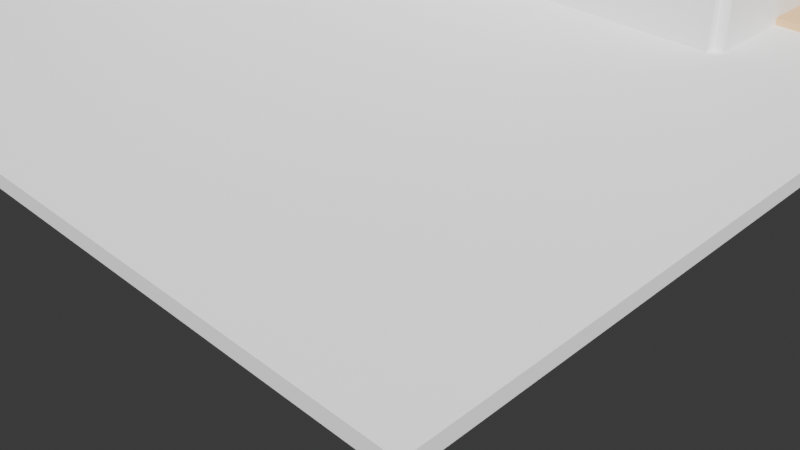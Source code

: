 # Source: improved_floor_plan_629a8b16-3c9b-48ca-b892-896987411e10.blend  (saved by Blender 4.4.32; exported with 4.5.12 LTS)
import bpy
from mathutils import Matrix  # noqa: F401  (used for matrix-valued properties, if any)

bpy.ops.wm.read_factory_settings(use_empty=True)
scene = bpy.context.scene
scene.name = 'Scene'

# ---- collections
col_collection = bpy.data.collections.new('Collection'); scene.collection.children.link(col_collection)

# ---- materials (node trees are filled in below, after node groups)
mat_wall_material = bpy.data.materials.new('Wall_Material')
mat_living_material = bpy.data.materials.new('Living_Material')
mat_kitchen_material = bpy.data.materials.new('Kitchen_Material')
mat_door_material = bpy.data.materials.new('Door_Material')
mat_furniture_material = bpy.data.materials.new('Furniture_Material')
mat_bedroom_material = bpy.data.materials.new('Bedroom_Material')

# ---- material node trees
mat_wall_material.use_nodes = True; mat_wall_material.node_tree.nodes.clear()
_N = mat_wall_material.node_tree.nodes; _L = mat_wall_material.node_tree.links
n0 = _N.new('ShaderNodeBsdfPrincipled'); n0.name = 'Principled BSDF'; n0.location = (0, 0)
n0.inputs[0].default_value = (0.96, 0.96, 0.96, 1.0)
n1 = _N.new('ShaderNodeOutputMaterial'); n1.name = 'Material Output'; n1.location = (0, 0)
_L.new(n0.outputs[0], n1.inputs[0])
n1.is_active_output = True
mat_living_material.use_nodes = True; mat_living_material.node_tree.nodes.clear()
_N = mat_living_material.node_tree.nodes; _L = mat_living_material.node_tree.links
n0 = _N.new('ShaderNodeBsdfPrincipled'); n0.name = 'Principled BSDF'; n0.location = (0, 0)
n0.inputs[0].default_value = (0.8, 0.52, 0.25, 1.0)
n1 = _N.new('ShaderNodeOutputMaterial'); n1.name = 'Material Output'; n1.location = (0, 0)
_L.new(n0.outputs[0], n1.inputs[0])
n1.is_active_output = True
mat_kitchen_material.use_nodes = True; mat_kitchen_material.node_tree.nodes.clear()
_N = mat_kitchen_material.node_tree.nodes; _L = mat_kitchen_material.node_tree.links
n0 = _N.new('ShaderNodeBsdfPrincipled'); n0.name = 'Principled BSDF'; n0.location = (0, 0)
n0.inputs[0].default_value = (0.9, 0.9, 0.98, 1.0)
n1 = _N.new('ShaderNodeOutputMaterial'); n1.name = 'Material Output'; n1.location = (0, 0)
_L.new(n0.outputs[0], n1.inputs[0])
n1.is_active_output = True
mat_door_material.use_nodes = True; mat_door_material.node_tree.nodes.clear()
_N = mat_door_material.node_tree.nodes; _L = mat_door_material.node_tree.links
n0 = _N.new('ShaderNodeBsdfPrincipled'); n0.name = 'Principled BSDF'; n0.location = (0, 0)
n0.inputs[0].default_value = (0.63, 0.32, 0.18, 1.0)
n1 = _N.new('ShaderNodeOutputMaterial'); n1.name = 'Material Output'; n1.location = (0, 0)
_L.new(n0.outputs[0], n1.inputs[0])
n1.is_active_output = True
mat_furniture_material.use_nodes = True; mat_furniture_material.node_tree.nodes.clear()
_N = mat_furniture_material.node_tree.nodes; _L = mat_furniture_material.node_tree.links
n0 = _N.new('ShaderNodeBsdfPrincipled'); n0.name = 'Principled BSDF'; n0.location = (0, 0)
n0.inputs[0].default_value = (0.55, 0.27, 0.07, 1.0)
n1 = _N.new('ShaderNodeOutputMaterial'); n1.name = 'Material Output'; n1.location = (0, 0)
_L.new(n0.outputs[0], n1.inputs[0])
n1.is_active_output = True
mat_bedroom_material.use_nodes = True; mat_bedroom_material.node_tree.nodes.clear()
_N = mat_bedroom_material.node_tree.nodes; _L = mat_bedroom_material.node_tree.links
n0 = _N.new('ShaderNodeBsdfPrincipled'); n0.name = 'Principled BSDF'; n0.location = (0, 0)
n0.inputs[0].default_value = (0.85, 0.65, 0.13, 1.0)
n1 = _N.new('ShaderNodeOutputMaterial'); n1.name = 'Material Output'; n1.location = (0, 0)
_L.new(n0.outputs[0], n1.inputs[0])
n1.is_active_output = True

# ---- world
world_world = bpy.data.worlds.new('World'); scene.world = world_world
world_world.use_nodes = True; world_world.node_tree.nodes.clear()
_N = world_world.node_tree.nodes; _L = world_world.node_tree.links
n0 = _N.new('ShaderNodeOutputWorld'); n0.name = 'World Output'; n0.location = (300, 300)
n1 = _N.new('ShaderNodeBackground'); n1.name = 'Background'; n1.location = (10, 300)
n1.inputs[0].default_value = (0.05088, 0.05088, 0.05088, 1.0)
_L.new(n1.outputs[0], n0.inputs[0])
n0.is_active_output = True
world_world.color = (0.05088, 0.05088, 0.05088)
world_world.sun_shadow_jitter_overblur = 0.0

# ---- cameras
cam_camera_001 = bpy.data.cameras.new('Camera.001')

# ---- lights
light_sun = bpy.data.lights.new('Sun', 'SUN')
light_sun.energy = 5.0
light_area = bpy.data.lights.new('Area', 'AREA')
light_area.energy = 100.0
light_area.size = 15.0

# ---- meshes
me_cube_001 = bpy.data.meshes.new('Cube.001')
me_cube_001.from_pydata([(-1.0, -1.0, -1.0), (-1.0, -1.0, 1.0), (-1.0, 1.0, -1.0), (-1.0, 1.0, 1.0), (1.0, -1.0, -1.0), (1.0, -1.0, 1.0), (1.0, 1.0, -1.0), (1.0, 1.0, 1.0)], [], [(0, 1, 3, 2), (2, 3, 7, 6), (6, 7, 5, 4), (4, 5, 1, 0), (2, 6, 4, 0), (7, 3, 1, 5)])
_uv = me_cube_001.uv_layers.new(name='UVMap')
_uv.uv.foreach_set('vector', [0.375, 0.0, 0.625, 0.0, 0.625, 0.25, 0.375, 0.25, 0.375, 0.25, 0.625, 0.25, 0.625, 0.5, 0.375, 0.5, 0.375, 0.5, 0.625, 0.5, 0.625, 0.75, 0.375, 0.75, 0.375, 0.75, 0.625, 0.75, 0.625, 1.0, 0.375, 1.0, 0.125, 0.5, 0.375, 0.5, 0.375, 0.75, 0.125, 0.75, 0.625, 0.5, 0.875, 0.5, 0.875, 0.75, 0.625, 0.75])
me_cube_001.materials.append(mat_wall_material)
me_cube_001.update()
me_cube_002 = bpy.data.meshes.new('Cube.002')
me_cube_002.from_pydata([(-1.0, -1.0, -1.0), (-1.0, -1.0, 1.0), (-1.0, 1.0, -1.0), (-1.0, 1.0, 1.0), (1.0, -1.0, -1.0), (1.0, -1.0, 1.0), (1.0, 1.0, -1.0), (1.0, 1.0, 1.0)], [], [(0, 1, 3, 2), (2, 3, 7, 6), (6, 7, 5, 4), (4, 5, 1, 0), (2, 6, 4, 0), (7, 3, 1, 5)])
_uv = me_cube_002.uv_layers.new(name='UVMap')
_uv.uv.foreach_set('vector', [0.375, 0.0, 0.625, 0.0, 0.625, 0.25, 0.375, 0.25, 0.375, 0.25, 0.625, 0.25, 0.625, 0.5, 0.375, 0.5, 0.375, 0.5, 0.625, 0.5, 0.625, 0.75, 0.375, 0.75, 0.375, 0.75, 0.625, 0.75, 0.625, 1.0, 0.375, 1.0, 0.125, 0.5, 0.375, 0.5, 0.375, 0.75, 0.125, 0.75, 0.625, 0.5, 0.875, 0.5, 0.875, 0.75, 0.625, 0.75])
me_cube_002.materials.append(mat_living_material)
me_cube_002.update()
me_cube_003 = bpy.data.meshes.new('Cube.003')
me_cube_003.from_pydata([(-1.0, -1.0, -1.0), (-1.0, -1.0, 1.0), (-1.0, 1.0, -1.0), (-1.0, 1.0, 1.0), (1.0, -1.0, -1.0), (1.0, -1.0, 1.0), (1.0, 1.0, -1.0), (1.0, 1.0, 1.0)], [], [(0, 1, 3, 2), (2, 3, 7, 6), (6, 7, 5, 4), (4, 5, 1, 0), (2, 6, 4, 0), (7, 3, 1, 5)])
_uv = me_cube_003.uv_layers.new(name='UVMap')
_uv.uv.foreach_set('vector', [0.375, 0.0, 0.625, 0.0, 0.625, 0.25, 0.375, 0.25, 0.375, 0.25, 0.625, 0.25, 0.625, 0.5, 0.375, 0.5, 0.375, 0.5, 0.625, 0.5, 0.625, 0.75, 0.375, 0.75, 0.375, 0.75, 0.625, 0.75, 0.625, 1.0, 0.375, 1.0, 0.125, 0.5, 0.375, 0.5, 0.375, 0.75, 0.125, 0.75, 0.625, 0.5, 0.875, 0.5, 0.875, 0.75, 0.625, 0.75])
me_cube_003.materials.append(mat_wall_material)
me_cube_003.update()
me_cube_004 = bpy.data.meshes.new('Cube.004')
me_cube_004.from_pydata([(-1.0, -1.0, -1.0), (-1.0, -1.0, 1.0), (-1.0, 1.0, -1.0), (-1.0, 1.0, 1.0), (1.0, -1.0, -1.0), (1.0, -1.0, 1.0), (1.0, 1.0, -1.0), (1.0, 1.0, 1.0)], [], [(0, 1, 3, 2), (2, 3, 7, 6), (6, 7, 5, 4), (4, 5, 1, 0), (2, 6, 4, 0), (7, 3, 1, 5)])
_uv = me_cube_004.uv_layers.new(name='UVMap')
_uv.uv.foreach_set('vector', [0.375, 0.0, 0.625, 0.0, 0.625, 0.25, 0.375, 0.25, 0.375, 0.25, 0.625, 0.25, 0.625, 0.5, 0.375, 0.5, 0.375, 0.5, 0.625, 0.5, 0.625, 0.75, 0.375, 0.75, 0.375, 0.75, 0.625, 0.75, 0.625, 1.0, 0.375, 1.0, 0.125, 0.5, 0.375, 0.5, 0.375, 0.75, 0.125, 0.75, 0.625, 0.5, 0.875, 0.5, 0.875, 0.75, 0.625, 0.75])
me_cube_004.materials.append(mat_wall_material)
me_cube_004.update()
me_cube_005 = bpy.data.meshes.new('Cube.005')
me_cube_005.from_pydata([(-1.0, -1.0, -1.0), (-1.0, -1.0, 1.0), (-1.0, 1.0, -1.0), (-1.0, 1.0, 1.0), (1.0, -1.0, -1.0), (1.0, -1.0, 1.0), (1.0, 1.0, -1.0), (1.0, 1.0, 1.0)], [], [(0, 1, 3, 2), (2, 3, 7, 6), (6, 7, 5, 4), (4, 5, 1, 0), (2, 6, 4, 0), (7, 3, 1, 5)])
_uv = me_cube_005.uv_layers.new(name='UVMap')
_uv.uv.foreach_set('vector', [0.375, 0.0, 0.625, 0.0, 0.625, 0.25, 0.375, 0.25, 0.375, 0.25, 0.625, 0.25, 0.625, 0.5, 0.375, 0.5, 0.375, 0.5, 0.625, 0.5, 0.625, 0.75, 0.375, 0.75, 0.375, 0.75, 0.625, 0.75, 0.625, 1.0, 0.375, 1.0, 0.125, 0.5, 0.375, 0.5, 0.375, 0.75, 0.125, 0.75, 0.625, 0.5, 0.875, 0.5, 0.875, 0.75, 0.625, 0.75])
me_cube_005.materials.append(mat_wall_material)
me_cube_005.update()
me_cube_006 = bpy.data.meshes.new('Cube.006')
me_cube_006.from_pydata([(-1.0, -1.0, -1.0), (-1.0, -1.0, 1.0), (-1.0, 1.0, -1.0), (-1.0, 1.0, 1.0), (1.0, -1.0, -1.0), (1.0, -1.0, 1.0), (1.0, 1.0, -1.0), (1.0, 1.0, 1.0)], [], [(0, 1, 3, 2), (2, 3, 7, 6), (6, 7, 5, 4), (4, 5, 1, 0), (2, 6, 4, 0), (7, 3, 1, 5)])
_uv = me_cube_006.uv_layers.new(name='UVMap')
_uv.uv.foreach_set('vector', [0.375, 0.0, 0.625, 0.0, 0.625, 0.25, 0.375, 0.25, 0.375, 0.25, 0.625, 0.25, 0.625, 0.5, 0.375, 0.5, 0.375, 0.5, 0.625, 0.5, 0.625, 0.75, 0.375, 0.75, 0.375, 0.75, 0.625, 0.75, 0.625, 1.0, 0.375, 1.0, 0.125, 0.5, 0.375, 0.5, 0.375, 0.75, 0.125, 0.75, 0.625, 0.5, 0.875, 0.5, 0.875, 0.75, 0.625, 0.75])
me_cube_006.materials.append(mat_wall_material)
me_cube_006.update()
me_cube_007 = bpy.data.meshes.new('Cube.007')
me_cube_007.from_pydata([(-1.0, -1.0, -1.0), (-1.0, -1.0, 1.0), (-1.0, 1.0, -1.0), (-1.0, 1.0, 1.0), (1.0, -1.0, -1.0), (1.0, -1.0, 1.0), (1.0, 1.0, -1.0), (1.0, 1.0, 1.0)], [], [(0, 1, 3, 2), (2, 3, 7, 6), (6, 7, 5, 4), (4, 5, 1, 0), (2, 6, 4, 0), (7, 3, 1, 5)])
_uv = me_cube_007.uv_layers.new(name='UVMap')
_uv.uv.foreach_set('vector', [0.375, 0.0, 0.625, 0.0, 0.625, 0.25, 0.375, 0.25, 0.375, 0.25, 0.625, 0.25, 0.625, 0.5, 0.375, 0.5, 0.375, 0.5, 0.625, 0.5, 0.625, 0.75, 0.375, 0.75, 0.375, 0.75, 0.625, 0.75, 0.625, 1.0, 0.375, 1.0, 0.125, 0.5, 0.375, 0.5, 0.375, 0.75, 0.125, 0.75, 0.625, 0.5, 0.875, 0.5, 0.875, 0.75, 0.625, 0.75])
me_cube_007.materials.append(mat_kitchen_material)
me_cube_007.update()
me_cube_008 = bpy.data.meshes.new('Cube.008')
me_cube_008.from_pydata([(-1.0, -1.0, -1.0), (-1.0, -1.0, 1.0), (-1.0, 1.0, -1.0), (-1.0, 1.0, 1.0), (1.0, -1.0, -1.0), (1.0, -1.0, 1.0), (1.0, 1.0, -1.0), (1.0, 1.0, 1.0)], [], [(0, 1, 3, 2), (2, 3, 7, 6), (6, 7, 5, 4), (4, 5, 1, 0), (2, 6, 4, 0), (7, 3, 1, 5)])
_uv = me_cube_008.uv_layers.new(name='UVMap')
_uv.uv.foreach_set('vector', [0.375, 0.0, 0.625, 0.0, 0.625, 0.25, 0.375, 0.25, 0.375, 0.25, 0.625, 0.25, 0.625, 0.5, 0.375, 0.5, 0.375, 0.5, 0.625, 0.5, 0.625, 0.75, 0.375, 0.75, 0.375, 0.75, 0.625, 0.75, 0.625, 1.0, 0.375, 1.0, 0.125, 0.5, 0.375, 0.5, 0.375, 0.75, 0.125, 0.75, 0.625, 0.5, 0.875, 0.5, 0.875, 0.75, 0.625, 0.75])
me_cube_008.materials.append(mat_wall_material)
me_cube_008.update()
me_cube_009 = bpy.data.meshes.new('Cube.009')
me_cube_009.from_pydata([(-1.0, -1.0, -1.0), (-1.0, -1.0, 1.0), (-1.0, 1.0, -1.0), (-1.0, 1.0, 1.0), (1.0, -1.0, -1.0), (1.0, -1.0, 1.0), (1.0, 1.0, -1.0), (1.0, 1.0, 1.0)], [], [(0, 1, 3, 2), (2, 3, 7, 6), (6, 7, 5, 4), (4, 5, 1, 0), (2, 6, 4, 0), (7, 3, 1, 5)])
_uv = me_cube_009.uv_layers.new(name='UVMap')
_uv.uv.foreach_set('vector', [0.375, 0.0, 0.625, 0.0, 0.625, 0.25, 0.375, 0.25, 0.375, 0.25, 0.625, 0.25, 0.625, 0.5, 0.375, 0.5, 0.375, 0.5, 0.625, 0.5, 0.625, 0.75, 0.375, 0.75, 0.375, 0.75, 0.625, 0.75, 0.625, 1.0, 0.375, 1.0, 0.125, 0.5, 0.375, 0.5, 0.375, 0.75, 0.125, 0.75, 0.625, 0.5, 0.875, 0.5, 0.875, 0.75, 0.625, 0.75])
me_cube_009.materials.append(mat_wall_material)
me_cube_009.update()
me_cube_010 = bpy.data.meshes.new('Cube.010')
me_cube_010.from_pydata([(-1.0, -1.0, -1.0), (-1.0, -1.0, 1.0), (-1.0, 1.0, -1.0), (-1.0, 1.0, 1.0), (1.0, -1.0, -1.0), (1.0, -1.0, 1.0), (1.0, 1.0, -1.0), (1.0, 1.0, 1.0)], [], [(0, 1, 3, 2), (2, 3, 7, 6), (6, 7, 5, 4), (4, 5, 1, 0), (2, 6, 4, 0), (7, 3, 1, 5)])
_uv = me_cube_010.uv_layers.new(name='UVMap')
_uv.uv.foreach_set('vector', [0.375, 0.0, 0.625, 0.0, 0.625, 0.25, 0.375, 0.25, 0.375, 0.25, 0.625, 0.25, 0.625, 0.5, 0.375, 0.5, 0.375, 0.5, 0.625, 0.5, 0.625, 0.75, 0.375, 0.75, 0.375, 0.75, 0.625, 0.75, 0.625, 1.0, 0.375, 1.0, 0.125, 0.5, 0.375, 0.5, 0.375, 0.75, 0.125, 0.75, 0.625, 0.5, 0.875, 0.5, 0.875, 0.75, 0.625, 0.75])
me_cube_010.materials.append(mat_wall_material)
me_cube_010.update()
me_cube_011 = bpy.data.meshes.new('Cube.011')
me_cube_011.from_pydata([(-1.0, -1.0, -1.0), (-1.0, -1.0, 1.0), (-1.0, 1.0, -1.0), (-1.0, 1.0, 1.0), (1.0, -1.0, -1.0), (1.0, -1.0, 1.0), (1.0, 1.0, -1.0), (1.0, 1.0, 1.0)], [], [(0, 1, 3, 2), (2, 3, 7, 6), (6, 7, 5, 4), (4, 5, 1, 0), (2, 6, 4, 0), (7, 3, 1, 5)])
_uv = me_cube_011.uv_layers.new(name='UVMap')
_uv.uv.foreach_set('vector', [0.375, 0.0, 0.625, 0.0, 0.625, 0.25, 0.375, 0.25, 0.375, 0.25, 0.625, 0.25, 0.625, 0.5, 0.375, 0.5, 0.375, 0.5, 0.625, 0.5, 0.625, 0.75, 0.375, 0.75, 0.375, 0.75, 0.625, 0.75, 0.625, 1.0, 0.375, 1.0, 0.125, 0.5, 0.375, 0.5, 0.375, 0.75, 0.125, 0.75, 0.625, 0.5, 0.875, 0.5, 0.875, 0.75, 0.625, 0.75])
me_cube_011.materials.append(mat_wall_material)
me_cube_011.update()
me_cube_012 = bpy.data.meshes.new('Cube.012')
me_cube_012.from_pydata([(-1.0, -1.0, -1.0), (-1.0, -1.0, 1.0), (-1.0, 1.0, -1.0), (-1.0, 1.0, 1.0), (1.0, -1.0, -1.0), (1.0, -1.0, 1.0), (1.0, 1.0, -1.0), (1.0, 1.0, 1.0)], [], [(0, 1, 3, 2), (2, 3, 7, 6), (6, 7, 5, 4), (4, 5, 1, 0), (2, 6, 4, 0), (7, 3, 1, 5)])
_uv = me_cube_012.uv_layers.new(name='UVMap')
_uv.uv.foreach_set('vector', [0.375, 0.0, 0.625, 0.0, 0.625, 0.25, 0.375, 0.25, 0.375, 0.25, 0.625, 0.25, 0.625, 0.5, 0.375, 0.5, 0.375, 0.5, 0.625, 0.5, 0.625, 0.75, 0.375, 0.75, 0.375, 0.75, 0.625, 0.75, 0.625, 1.0, 0.375, 1.0, 0.125, 0.5, 0.375, 0.5, 0.375, 0.75, 0.125, 0.75, 0.625, 0.5, 0.875, 0.5, 0.875, 0.75, 0.625, 0.75])
me_cube_012.materials.append(mat_door_material)
me_cube_012.update()
me_cube_013 = bpy.data.meshes.new('Cube.013')
me_cube_013.from_pydata([(-1.0, -1.0, -1.0), (-1.0, -1.0, 1.0), (-1.0, 1.0, -1.0), (-1.0, 1.0, 1.0), (1.0, -1.0, -1.0), (1.0, -1.0, 1.0), (1.0, 1.0, -1.0), (1.0, 1.0, 1.0)], [], [(0, 1, 3, 2), (2, 3, 7, 6), (6, 7, 5, 4), (4, 5, 1, 0), (2, 6, 4, 0), (7, 3, 1, 5)])
_uv = me_cube_013.uv_layers.new(name='UVMap')
_uv.uv.foreach_set('vector', [0.375, 0.0, 0.625, 0.0, 0.625, 0.25, 0.375, 0.25, 0.375, 0.25, 0.625, 0.25, 0.625, 0.5, 0.375, 0.5, 0.375, 0.5, 0.625, 0.5, 0.625, 0.75, 0.375, 0.75, 0.375, 0.75, 0.625, 0.75, 0.625, 1.0, 0.375, 1.0, 0.125, 0.5, 0.375, 0.5, 0.375, 0.75, 0.125, 0.75, 0.625, 0.5, 0.875, 0.5, 0.875, 0.75, 0.625, 0.75])
me_cube_013.materials.append(mat_wall_material)
me_cube_013.update()
me_cube_014 = bpy.data.meshes.new('Cube.014')
me_cube_014.from_pydata([(-1.0, -1.0, -1.0), (-1.0, -1.0, 1.0), (-1.0, 1.0, -1.0), (-1.0, 1.0, 1.0), (1.0, -1.0, -1.0), (1.0, -1.0, 1.0), (1.0, 1.0, -1.0), (1.0, 1.0, 1.0)], [], [(0, 1, 3, 2), (2, 3, 7, 6), (6, 7, 5, 4), (4, 5, 1, 0), (2, 6, 4, 0), (7, 3, 1, 5)])
_uv = me_cube_014.uv_layers.new(name='UVMap')
_uv.uv.foreach_set('vector', [0.375, 0.0, 0.625, 0.0, 0.625, 0.25, 0.375, 0.25, 0.375, 0.25, 0.625, 0.25, 0.625, 0.5, 0.375, 0.5, 0.375, 0.5, 0.625, 0.5, 0.625, 0.75, 0.375, 0.75, 0.375, 0.75, 0.625, 0.75, 0.625, 1.0, 0.375, 1.0, 0.125, 0.5, 0.375, 0.5, 0.375, 0.75, 0.125, 0.75, 0.625, 0.5, 0.875, 0.5, 0.875, 0.75, 0.625, 0.75])
me_cube_014.materials.append(mat_furniture_material)
me_cube_014.update()
me_cube_015 = bpy.data.meshes.new('Cube.015')
me_cube_015.from_pydata([(-1.0, -1.0, -1.0), (-1.0, -1.0, 1.0), (-1.0, 1.0, -1.0), (-1.0, 1.0, 1.0), (1.0, -1.0, -1.0), (1.0, -1.0, 1.0), (1.0, 1.0, -1.0), (1.0, 1.0, 1.0)], [], [(0, 1, 3, 2), (2, 3, 7, 6), (6, 7, 5, 4), (4, 5, 1, 0), (2, 6, 4, 0), (7, 3, 1, 5)])
_uv = me_cube_015.uv_layers.new(name='UVMap')
_uv.uv.foreach_set('vector', [0.375, 0.0, 0.625, 0.0, 0.625, 0.25, 0.375, 0.25, 0.375, 0.25, 0.625, 0.25, 0.625, 0.5, 0.375, 0.5, 0.375, 0.5, 0.625, 0.5, 0.625, 0.75, 0.375, 0.75, 0.375, 0.75, 0.625, 0.75, 0.625, 1.0, 0.375, 1.0, 0.125, 0.5, 0.375, 0.5, 0.375, 0.75, 0.125, 0.75, 0.625, 0.5, 0.875, 0.5, 0.875, 0.75, 0.625, 0.75])
me_cube_015.materials.append(mat_furniture_material)
me_cube_015.update()
me_cube_016 = bpy.data.meshes.new('Cube.016')
me_cube_016.from_pydata([(-1.0, -1.0, -1.0), (-1.0, -1.0, 1.0), (-1.0, 1.0, -1.0), (-1.0, 1.0, 1.0), (1.0, -1.0, -1.0), (1.0, -1.0, 1.0), (1.0, 1.0, -1.0), (1.0, 1.0, 1.0)], [], [(0, 1, 3, 2), (2, 3, 7, 6), (6, 7, 5, 4), (4, 5, 1, 0), (2, 6, 4, 0), (7, 3, 1, 5)])
_uv = me_cube_016.uv_layers.new(name='UVMap')
_uv.uv.foreach_set('vector', [0.375, 0.0, 0.625, 0.0, 0.625, 0.25, 0.375, 0.25, 0.375, 0.25, 0.625, 0.25, 0.625, 0.5, 0.375, 0.5, 0.375, 0.5, 0.625, 0.5, 0.625, 0.75, 0.375, 0.75, 0.375, 0.75, 0.625, 0.75, 0.625, 1.0, 0.375, 1.0, 0.125, 0.5, 0.375, 0.5, 0.375, 0.75, 0.125, 0.75, 0.625, 0.5, 0.875, 0.5, 0.875, 0.75, 0.625, 0.75])
me_cube_016.materials.append(mat_bedroom_material)
me_cube_016.update()
me_cube_017 = bpy.data.meshes.new('Cube.017')
me_cube_017.from_pydata([(-1.0, -1.0, -1.0), (-1.0, -1.0, 1.0), (-1.0, 1.0, -1.0), (-1.0, 1.0, 1.0), (1.0, -1.0, -1.0), (1.0, -1.0, 1.0), (1.0, 1.0, -1.0), (1.0, 1.0, 1.0)], [], [(0, 1, 3, 2), (2, 3, 7, 6), (6, 7, 5, 4), (4, 5, 1, 0), (2, 6, 4, 0), (7, 3, 1, 5)])
_uv = me_cube_017.uv_layers.new(name='UVMap')
_uv.uv.foreach_set('vector', [0.375, 0.0, 0.625, 0.0, 0.625, 0.25, 0.375, 0.25, 0.375, 0.25, 0.625, 0.25, 0.625, 0.5, 0.375, 0.5, 0.375, 0.5, 0.625, 0.5, 0.625, 0.75, 0.375, 0.75, 0.375, 0.75, 0.625, 0.75, 0.625, 1.0, 0.375, 1.0, 0.125, 0.5, 0.375, 0.5, 0.375, 0.75, 0.125, 0.75, 0.625, 0.5, 0.875, 0.5, 0.875, 0.75, 0.625, 0.75])
me_cube_017.materials.append(mat_wall_material)
me_cube_017.update()
me_cube_018 = bpy.data.meshes.new('Cube.018')
me_cube_018.from_pydata([(-1.0, -1.0, -1.0), (-1.0, -1.0, 1.0), (-1.0, 1.0, -1.0), (-1.0, 1.0, 1.0), (1.0, -1.0, -1.0), (1.0, -1.0, 1.0), (1.0, 1.0, -1.0), (1.0, 1.0, 1.0)], [], [(0, 1, 3, 2), (2, 3, 7, 6), (6, 7, 5, 4), (4, 5, 1, 0), (2, 6, 4, 0), (7, 3, 1, 5)])
_uv = me_cube_018.uv_layers.new(name='UVMap')
_uv.uv.foreach_set('vector', [0.375, 0.0, 0.625, 0.0, 0.625, 0.25, 0.375, 0.25, 0.375, 0.25, 0.625, 0.25, 0.625, 0.5, 0.375, 0.5, 0.375, 0.5, 0.625, 0.5, 0.625, 0.75, 0.375, 0.75, 0.375, 0.75, 0.625, 0.75, 0.625, 1.0, 0.375, 1.0, 0.125, 0.5, 0.375, 0.5, 0.375, 0.75, 0.125, 0.75, 0.625, 0.5, 0.875, 0.5, 0.875, 0.75, 0.625, 0.75])
me_cube_018.materials.append(mat_wall_material)
me_cube_018.update()
me_cube_019 = bpy.data.meshes.new('Cube.019')
me_cube_019.from_pydata([(-1.0, -1.0, -1.0), (-1.0, -1.0, 1.0), (-1.0, 1.0, -1.0), (-1.0, 1.0, 1.0), (1.0, -1.0, -1.0), (1.0, -1.0, 1.0), (1.0, 1.0, -1.0), (1.0, 1.0, 1.0)], [], [(0, 1, 3, 2), (2, 3, 7, 6), (6, 7, 5, 4), (4, 5, 1, 0), (2, 6, 4, 0), (7, 3, 1, 5)])
_uv = me_cube_019.uv_layers.new(name='UVMap')
_uv.uv.foreach_set('vector', [0.375, 0.0, 0.625, 0.0, 0.625, 0.25, 0.375, 0.25, 0.375, 0.25, 0.625, 0.25, 0.625, 0.5, 0.375, 0.5, 0.375, 0.5, 0.625, 0.5, 0.625, 0.75, 0.375, 0.75, 0.375, 0.75, 0.625, 0.75, 0.625, 1.0, 0.375, 1.0, 0.125, 0.5, 0.375, 0.5, 0.375, 0.75, 0.125, 0.75, 0.625, 0.5, 0.875, 0.5, 0.875, 0.75, 0.625, 0.75])
me_cube_019.materials.append(mat_wall_material)
me_cube_019.update()
me_cube_020 = bpy.data.meshes.new('Cube.020')
me_cube_020.from_pydata([(-1.0, -1.0, -1.0), (-1.0, -1.0, 1.0), (-1.0, 1.0, -1.0), (-1.0, 1.0, 1.0), (1.0, -1.0, -1.0), (1.0, -1.0, 1.0), (1.0, 1.0, -1.0), (1.0, 1.0, 1.0)], [], [(0, 1, 3, 2), (2, 3, 7, 6), (6, 7, 5, 4), (4, 5, 1, 0), (2, 6, 4, 0), (7, 3, 1, 5)])
_uv = me_cube_020.uv_layers.new(name='UVMap')
_uv.uv.foreach_set('vector', [0.375, 0.0, 0.625, 0.0, 0.625, 0.25, 0.375, 0.25, 0.375, 0.25, 0.625, 0.25, 0.625, 0.5, 0.375, 0.5, 0.375, 0.5, 0.625, 0.5, 0.625, 0.75, 0.375, 0.75, 0.375, 0.75, 0.625, 0.75, 0.625, 1.0, 0.375, 1.0, 0.125, 0.5, 0.375, 0.5, 0.375, 0.75, 0.125, 0.75, 0.625, 0.5, 0.875, 0.5, 0.875, 0.75, 0.625, 0.75])
me_cube_020.materials.append(mat_wall_material)
me_cube_020.update()
me_cube_021 = bpy.data.meshes.new('Cube.021')
me_cube_021.from_pydata([(-1.0, -1.0, -1.0), (-1.0, -1.0, 1.0), (-1.0, 1.0, -1.0), (-1.0, 1.0, 1.0), (1.0, -1.0, -1.0), (1.0, -1.0, 1.0), (1.0, 1.0, -1.0), (1.0, 1.0, 1.0)], [], [(0, 1, 3, 2), (2, 3, 7, 6), (6, 7, 5, 4), (4, 5, 1, 0), (2, 6, 4, 0), (7, 3, 1, 5)])
_uv = me_cube_021.uv_layers.new(name='UVMap')
_uv.uv.foreach_set('vector', [0.375, 0.0, 0.625, 0.0, 0.625, 0.25, 0.375, 0.25, 0.375, 0.25, 0.625, 0.25, 0.625, 0.5, 0.375, 0.5, 0.375, 0.5, 0.625, 0.5, 0.625, 0.75, 0.375, 0.75, 0.375, 0.75, 0.625, 0.75, 0.625, 1.0, 0.375, 1.0, 0.125, 0.5, 0.375, 0.5, 0.375, 0.75, 0.125, 0.75, 0.625, 0.5, 0.875, 0.5, 0.875, 0.75, 0.625, 0.75])
me_cube_021.materials.append(mat_door_material)
me_cube_021.update()
me_cube_022 = bpy.data.meshes.new('Cube.022')
me_cube_022.from_pydata([(-1.0, -1.0, -1.0), (-1.0, -1.0, 1.0), (-1.0, 1.0, -1.0), (-1.0, 1.0, 1.0), (1.0, -1.0, -1.0), (1.0, -1.0, 1.0), (1.0, 1.0, -1.0), (1.0, 1.0, 1.0)], [], [(0, 1, 3, 2), (2, 3, 7, 6), (6, 7, 5, 4), (4, 5, 1, 0), (2, 6, 4, 0), (7, 3, 1, 5)])
_uv = me_cube_022.uv_layers.new(name='UVMap')
_uv.uv.foreach_set('vector', [0.375, 0.0, 0.625, 0.0, 0.625, 0.25, 0.375, 0.25, 0.375, 0.25, 0.625, 0.25, 0.625, 0.5, 0.375, 0.5, 0.375, 0.5, 0.625, 0.5, 0.625, 0.75, 0.375, 0.75, 0.375, 0.75, 0.625, 0.75, 0.625, 1.0, 0.375, 1.0, 0.125, 0.5, 0.375, 0.5, 0.375, 0.75, 0.125, 0.75, 0.625, 0.5, 0.875, 0.5, 0.875, 0.75, 0.625, 0.75])
me_cube_022.materials.append(mat_wall_material)
me_cube_022.update()
me_cube_023 = bpy.data.meshes.new('Cube.023')
me_cube_023.from_pydata([(-1.0, -1.0, -1.0), (-1.0, -1.0, 1.0), (-1.0, 1.0, -1.0), (-1.0, 1.0, 1.0), (1.0, -1.0, -1.0), (1.0, -1.0, 1.0), (1.0, 1.0, -1.0), (1.0, 1.0, 1.0)], [], [(0, 1, 3, 2), (2, 3, 7, 6), (6, 7, 5, 4), (4, 5, 1, 0), (2, 6, 4, 0), (7, 3, 1, 5)])
_uv = me_cube_023.uv_layers.new(name='UVMap')
_uv.uv.foreach_set('vector', [0.375, 0.0, 0.625, 0.0, 0.625, 0.25, 0.375, 0.25, 0.375, 0.25, 0.625, 0.25, 0.625, 0.5, 0.375, 0.5, 0.375, 0.5, 0.625, 0.5, 0.625, 0.75, 0.375, 0.75, 0.375, 0.75, 0.625, 0.75, 0.625, 1.0, 0.375, 1.0, 0.125, 0.5, 0.375, 0.5, 0.375, 0.75, 0.125, 0.75, 0.625, 0.5, 0.875, 0.5, 0.875, 0.75, 0.625, 0.75])
me_cube_023.materials.append(mat_furniture_material)
me_cube_023.update()
me_cube_024 = bpy.data.meshes.new('Cube.024')
me_cube_024.from_pydata([(-1.0, -1.0, -1.0), (-1.0, -1.0, 1.0), (-1.0, 1.0, -1.0), (-1.0, 1.0, 1.0), (1.0, -1.0, -1.0), (1.0, -1.0, 1.0), (1.0, 1.0, -1.0), (1.0, 1.0, 1.0)], [], [(0, 1, 3, 2), (2, 3, 7, 6), (6, 7, 5, 4), (4, 5, 1, 0), (2, 6, 4, 0), (7, 3, 1, 5)])
_uv = me_cube_024.uv_layers.new(name='UVMap')
_uv.uv.foreach_set('vector', [0.375, 0.0, 0.625, 0.0, 0.625, 0.25, 0.375, 0.25, 0.375, 0.25, 0.625, 0.25, 0.625, 0.5, 0.375, 0.5, 0.375, 0.5, 0.625, 0.5, 0.625, 0.75, 0.375, 0.75, 0.375, 0.75, 0.625, 0.75, 0.625, 1.0, 0.375, 1.0, 0.125, 0.5, 0.375, 0.5, 0.375, 0.75, 0.125, 0.75, 0.625, 0.5, 0.875, 0.5, 0.875, 0.75, 0.625, 0.75])
me_cube_024.materials.append(mat_furniture_material)
me_cube_024.update()
me_cube_025 = bpy.data.meshes.new('Cube.025')
me_cube_025.from_pydata([(-1.0, -1.0, -1.0), (-1.0, -1.0, 1.0), (-1.0, 1.0, -1.0), (-1.0, 1.0, 1.0), (1.0, -1.0, -1.0), (1.0, -1.0, 1.0), (1.0, 1.0, -1.0), (1.0, 1.0, 1.0)], [], [(0, 1, 3, 2), (2, 3, 7, 6), (6, 7, 5, 4), (4, 5, 1, 0), (2, 6, 4, 0), (7, 3, 1, 5)])
_uv = me_cube_025.uv_layers.new(name='UVMap')
_uv.uv.foreach_set('vector', [0.375, 0.0, 0.625, 0.0, 0.625, 0.25, 0.375, 0.25, 0.375, 0.25, 0.625, 0.25, 0.625, 0.5, 0.375, 0.5, 0.375, 0.5, 0.625, 0.5, 0.625, 0.75, 0.375, 0.75, 0.375, 0.75, 0.625, 0.75, 0.625, 1.0, 0.375, 1.0, 0.125, 0.5, 0.375, 0.5, 0.375, 0.75, 0.125, 0.75, 0.625, 0.5, 0.875, 0.5, 0.875, 0.75, 0.625, 0.75])
me_cube_025.materials.append(mat_living_material)
me_cube_025.update()

# ---- objects
ob_foundation = bpy.data.objects.new('Foundation', me_cube_001)
ob_floor_living_room = bpy.data.objects.new('Floor_Living_Room', me_cube_002)
ob_wall_front_living_room = bpy.data.objects.new('Wall_Front_Living_Room', me_cube_003)
ob_wall_back_living_room = bpy.data.objects.new('Wall_Back_Living_Room', me_cube_004)
ob_wall_left_living_room = bpy.data.objects.new('Wall_Left_Living_Room', me_cube_005)
ob_wall_right_living_room = bpy.data.objects.new('Wall_Right_Living_Room', me_cube_006)
ob_floor_kitchen = bpy.data.objects.new('Floor_Kitchen', me_cube_007)
ob_wall_front_kitchen = bpy.data.objects.new('Wall_Front_Kitchen', me_cube_008)
ob_wall_back_kitchen = bpy.data.objects.new('Wall_Back_Kitchen', me_cube_009)
ob_wall_left_top_kitchen = bpy.data.objects.new('Wall_Left_Top_Kitchen', me_cube_010)
ob_wall_left_bottom_kitchen = bpy.data.objects.new('Wall_Left_Bottom_Kitchen', me_cube_011)
ob_door_left_kitchen = bpy.data.objects.new('Door_Left_Kitchen', me_cube_012)
ob_wall_right_kitchen = bpy.data.objects.new('Wall_Right_Kitchen', me_cube_013)
ob_island_kitchen = bpy.data.objects.new('Island_Kitchen', me_cube_014)
ob_counter_kitchen = bpy.data.objects.new('Counter_Kitchen', me_cube_015)
ob_floor_bedroom = bpy.data.objects.new('Floor_Bedroom', me_cube_016)
ob_wall_front_bedroom = bpy.data.objects.new('Wall_Front_Bedroom', me_cube_017)
ob_wall_back_bedroom = bpy.data.objects.new('Wall_Back_Bedroom', me_cube_018)
ob_wall_left_top_bedroom = bpy.data.objects.new('Wall_Left_Top_Bedroom', me_cube_019)
ob_wall_left_bottom_bedroom = bpy.data.objects.new('Wall_Left_Bottom_Bedroom', me_cube_020)
ob_door_left_bedroom = bpy.data.objects.new('Door_Left_Bedroom', me_cube_021)
ob_wall_right_bedroom = bpy.data.objects.new('Wall_Right_Bedroom', me_cube_022)
ob_bed_bedroom = bpy.data.objects.new('Bed_Bedroom', me_cube_023)
ob_dresser_bedroom = bpy.data.objects.new('Dresser_Bedroom', me_cube_024)
ob_main_hallway = bpy.data.objects.new('Main_Hallway', me_cube_025)
ob_sun = bpy.data.objects.new('Sun', light_sun)
ob_area = bpy.data.objects.new('Area', light_area)
ob_camera = bpy.data.objects.new('Camera', cam_camera_001)

# ---- transforms, parenting, visibility, modifiers, constraints
ob_foundation.location = (0.0, 0.0, -0.1)
ob_foundation.scale = (10.0, 10.0, 0.1)
ob_floor_living_room.location = (-5.333, 0.0, 0.05)
ob_floor_living_room.scale = (2.4, 2.5, 0.05)
ob_wall_front_living_room.location = (-5.333, 2.5, 3.2)
ob_wall_front_living_room.scale = (2.4, 0.15, 3.2)
ob_wall_back_living_room.location = (-5.333, -2.5, 3.2)
ob_wall_back_living_room.scale = (2.4, 0.15, 3.2)
ob_wall_left_living_room.location = (-7.733, 0.0, 3.2)
ob_wall_left_living_room.scale = (0.15, 2.5, 3.2)
ob_wall_right_living_room.location = (-2.933, 0.0, 3.2)
ob_wall_right_living_room.scale = (0.15, 2.5, 3.2)
ob_floor_kitchen.location = (0.0, 0.0, 0.05)
ob_floor_kitchen.scale = (2.0, 2.0, 0.05)
ob_wall_front_kitchen.location = (0.0, 2.0, 3.2)
ob_wall_front_kitchen.scale = (2.0, 0.15, 3.2)
ob_wall_back_kitchen.location = (0.0, -2.0, 3.2)
ob_wall_back_kitchen.scale = (2.0, 0.15, 3.2)
ob_wall_left_top_kitchen.location = (-2.0, 1.0, 3.2)
ob_wall_left_top_kitchen.scale = (0.15, 1.0, 3.2)
ob_wall_left_bottom_kitchen.location = (-2.0, -1.0, 3.2)
ob_wall_left_bottom_kitchen.scale = (0.15, 1.0, 3.2)
ob_door_left_kitchen.location = (-2.0, 0.0, 0.8)
ob_door_left_kitchen.scale = (0.05, 0.4, 0.8)
ob_wall_right_kitchen.location = (2.0, 0.0, 3.2)
ob_wall_right_kitchen.scale = (0.15, 2.0, 3.2)
ob_island_kitchen.location = (0.0, 0.0, 0.2)
ob_island_kitchen.scale = (1.333, 0.5, 0.2)
ob_counter_kitchen.location = (-1.333, 1.333, 0.2)
ob_counter_kitchen.scale = (1.0, 0.3, 0.2)
ob_floor_bedroom.location = (5.333, 0.0, 0.05)
ob_floor_bedroom.scale = (2.4, 2.25, 0.05)
ob_wall_front_bedroom.location = (5.333, 2.25, 3.2)
ob_wall_front_bedroom.scale = (2.4, 0.15, 3.2)
ob_wall_back_bedroom.location = (5.333, -2.25, 3.2)
ob_wall_back_bedroom.scale = (2.4, 0.15, 3.2)
ob_wall_left_top_bedroom.location = (2.933, 1.125, 3.2)
ob_wall_left_top_bedroom.scale = (0.15, 1.125, 3.2)
ob_wall_left_bottom_bedroom.location = (2.933, -1.125, 3.2)
ob_wall_left_bottom_bedroom.scale = (0.15, 1.125, 3.2)
ob_door_left_bedroom.location = (2.933, 0.0, 0.8)
ob_door_left_bedroom.scale = (0.05, 0.4, 0.8)
ob_wall_right_bedroom.location = (7.733, 0.0, 3.2)
ob_wall_right_bedroom.scale = (0.15, 2.25, 3.2)
ob_bed_bedroom.location = (5.333, 0.0, 0.3)
ob_bed_bedroom.scale = (1.6, 1.5, 0.3)
ob_dresser_bedroom.location = (6.933, 0.0, 0.2)
ob_dresser_bedroom.scale = (0.3, 0.25, 0.2)
ob_main_hallway.location = (0.0, 0.0, 0.05)
ob_main_hallway.scale = (10.0, 1.0, 0.05)
ob_sun.location = (20.0, 20.0, 16.0)
ob_sun.rotation_euler = (0.785, 0.0, 0.785)
ob_area.location = (0.0, 0.0, 12.0)
ob_camera.location = (14.0, -14.0, 5.6)
ob_camera.rotation_euler = (1.0, 0.0, 0.785)

# ---- collection membership
col_collection.objects.link(ob_foundation)
col_collection.objects.link(ob_floor_living_room)
col_collection.objects.link(ob_wall_front_living_room)
col_collection.objects.link(ob_wall_back_living_room)
col_collection.objects.link(ob_wall_left_living_room)
col_collection.objects.link(ob_wall_right_living_room)
col_collection.objects.link(ob_floor_kitchen)
col_collection.objects.link(ob_wall_front_kitchen)
col_collection.objects.link(ob_wall_back_kitchen)
col_collection.objects.link(ob_wall_left_top_kitchen)
col_collection.objects.link(ob_wall_left_bottom_kitchen)
col_collection.objects.link(ob_door_left_kitchen)
col_collection.objects.link(ob_wall_right_kitchen)
col_collection.objects.link(ob_island_kitchen)
col_collection.objects.link(ob_counter_kitchen)
col_collection.objects.link(ob_floor_bedroom)
col_collection.objects.link(ob_wall_front_bedroom)
col_collection.objects.link(ob_wall_back_bedroom)
col_collection.objects.link(ob_wall_left_top_bedroom)
col_collection.objects.link(ob_wall_left_bottom_bedroom)
col_collection.objects.link(ob_door_left_bedroom)
col_collection.objects.link(ob_wall_right_bedroom)
col_collection.objects.link(ob_bed_bedroom)
col_collection.objects.link(ob_dresser_bedroom)
col_collection.objects.link(ob_main_hallway)
col_collection.objects.link(ob_sun)
col_collection.objects.link(ob_area)
col_collection.objects.link(ob_camera)

# ---- scene / render settings (as saved in the file)
scene.camera = ob_camera
scene.frame_start = 1; scene.frame_end = 250; scene.frame_set(1)
scene.render.engine = 'CYCLES'
scene.cycles.samples = 64
bpy.context.view_layer.update()
